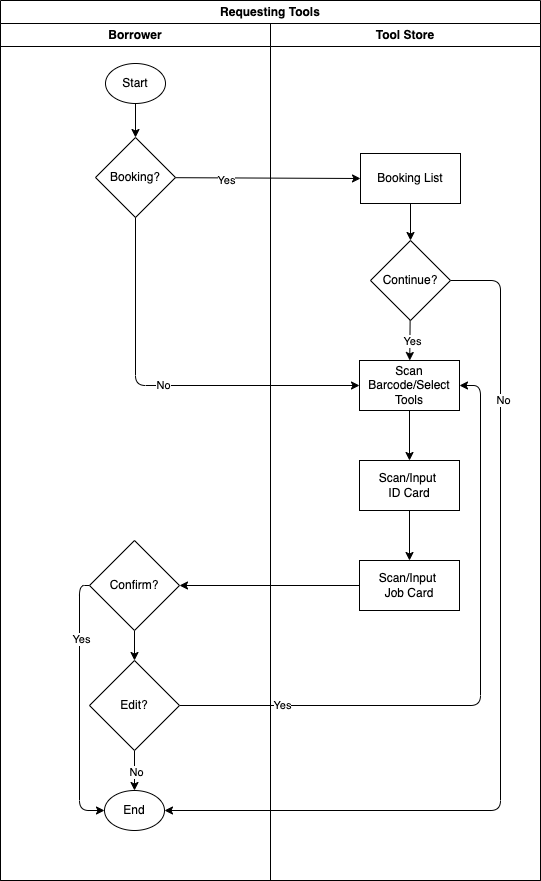

The diagram above was exported from draw.io. Its source (the exported page's mxGraphModel, read from the mxfile embedded in the PNG):
<mxGraphModel dx="880" dy="682" grid="1" gridSize="10" guides="1" tooltips="1" connect="1" arrows="1" fold="1" page="1" pageScale="1" pageWidth="850" pageHeight="1100" math="0" shadow="0">
  <root>
    <mxCell id="0" />
    <mxCell id="1" parent="0" />
    <mxCell id="84" value="Borrower" style="swimlane;whiteSpace=wrap;html=1;" parent="1" vertex="1">
      <mxGeometry x="40" y="63" width="270" height="857" as="geometry" />
    </mxCell>
    <mxCell id="87" value="Start" style="ellipse;whiteSpace=wrap;html=1;" parent="84" vertex="1">
      <mxGeometry x="105" y="40" width="60" height="40" as="geometry" />
    </mxCell>
    <mxCell id="85" value="Tool Store" style="swimlane;whiteSpace=wrap;html=1;" parent="1" vertex="1">
      <mxGeometry x="310" y="63" width="270" height="857" as="geometry" />
    </mxCell>
    <mxCell id="91" value="Booking List" style="rounded=0;whiteSpace=wrap;html=1;" parent="85" vertex="1">
      <mxGeometry x="90" y="130" width="100" height="50" as="geometry" />
    </mxCell>
    <mxCell id="92" style="edgeStyle=none;html=1;entryX=0;entryY=0.5;entryDx=0;entryDy=0;" parent="1" source="89" target="91" edge="1">
      <mxGeometry relative="1" as="geometry" />
    </mxCell>
    <mxCell id="93" value="Yes" style="edgeLabel;html=1;align=center;verticalAlign=middle;resizable=0;points=[];" parent="92" vertex="1" connectable="0">
      <mxGeometry x="-0.4526" y="-2" relative="1" as="geometry">
        <mxPoint as="offset" />
      </mxGeometry>
    </mxCell>
    <mxCell id="105" value="Requesting Tools" style="swimlane;whiteSpace=wrap;html=1;" parent="1" vertex="1">
      <mxGeometry x="40" y="40" width="540" height="880" as="geometry" />
    </mxCell>
    <mxCell id="96" value="Scan Barcode/Select Tools" style="rounded=0;whiteSpace=wrap;html=1;" parent="105" vertex="1">
      <mxGeometry x="359" y="360" width="100" height="50" as="geometry" />
    </mxCell>
    <mxCell id="98" value="Scan/Input &lt;br&gt;ID Card" style="rounded=0;whiteSpace=wrap;html=1;" parent="105" vertex="1">
      <mxGeometry x="359" y="460" width="100" height="50" as="geometry" />
    </mxCell>
    <mxCell id="100" value="Scan/Input &lt;br&gt;Job Card" style="rounded=0;whiteSpace=wrap;html=1;" parent="105" vertex="1">
      <mxGeometry x="359" y="560" width="100" height="50" as="geometry" />
    </mxCell>
    <mxCell id="117" style="edgeStyle=orthogonalEdgeStyle;html=1;entryX=0;entryY=0.5;entryDx=0;entryDy=0;exitX=0;exitY=0.5;exitDx=0;exitDy=0;" parent="105" source="103" target="114" edge="1">
      <mxGeometry relative="1" as="geometry" />
    </mxCell>
    <mxCell id="118" value="Yes" style="edgeLabel;html=1;align=center;verticalAlign=middle;resizable=0;points=[];" parent="117" vertex="1" connectable="0">
      <mxGeometry x="-0.512" y="1" relative="1" as="geometry">
        <mxPoint as="offset" />
      </mxGeometry>
    </mxCell>
    <mxCell id="123" value="" style="edgeStyle=none;html=1;" edge="1" parent="105" source="103" target="122">
      <mxGeometry relative="1" as="geometry" />
    </mxCell>
    <mxCell id="103" value="Confirm?" style="rhombus;whiteSpace=wrap;html=1;" parent="105" vertex="1">
      <mxGeometry x="89" y="540" width="90" height="90" as="geometry" />
    </mxCell>
    <mxCell id="99" style="edgeStyle=none;html=1;" parent="105" source="96" target="98" edge="1">
      <mxGeometry relative="1" as="geometry" />
    </mxCell>
    <mxCell id="101" style="edgeStyle=none;html=1;" parent="105" source="98" target="100" edge="1">
      <mxGeometry relative="1" as="geometry" />
    </mxCell>
    <mxCell id="104" style="edgeStyle=orthogonalEdgeStyle;html=1;entryX=1;entryY=0.5;entryDx=0;entryDy=0;" parent="105" source="100" target="103" edge="1">
      <mxGeometry relative="1" as="geometry" />
    </mxCell>
    <mxCell id="109" style="edgeStyle=none;html=1;" parent="105" source="107" target="96" edge="1">
      <mxGeometry relative="1" as="geometry" />
    </mxCell>
    <mxCell id="110" value="Yes" style="edgeLabel;html=1;align=center;verticalAlign=middle;resizable=0;points=[];" parent="109" vertex="1" connectable="0">
      <mxGeometry x="0.0551" y="2" relative="1" as="geometry">
        <mxPoint as="offset" />
      </mxGeometry>
    </mxCell>
    <mxCell id="119" style="edgeStyle=orthogonalEdgeStyle;html=1;entryX=1;entryY=0.5;entryDx=0;entryDy=0;exitX=1;exitY=0.5;exitDx=0;exitDy=0;" parent="105" source="107" target="114" edge="1">
      <mxGeometry relative="1" as="geometry">
        <Array as="points">
          <mxPoint x="500" y="280" />
          <mxPoint x="500" y="810" />
        </Array>
      </mxGeometry>
    </mxCell>
    <mxCell id="120" value="No" style="edgeLabel;html=1;align=center;verticalAlign=middle;resizable=0;points=[];" parent="119" vertex="1" connectable="0">
      <mxGeometry x="-0.6313" y="2" relative="1" as="geometry">
        <mxPoint as="offset" />
      </mxGeometry>
    </mxCell>
    <mxCell id="107" value="Continue?" style="rhombus;whiteSpace=wrap;html=1;" parent="105" vertex="1">
      <mxGeometry x="370" y="240" width="80" height="80" as="geometry" />
    </mxCell>
    <mxCell id="114" value="End" style="ellipse;whiteSpace=wrap;html=1;" parent="105" vertex="1">
      <mxGeometry x="104" y="790" width="60" height="40" as="geometry" />
    </mxCell>
    <mxCell id="89" value="Booking?" style="rhombus;whiteSpace=wrap;html=1;" parent="105" vertex="1">
      <mxGeometry x="95" y="137" width="80" height="80" as="geometry" />
    </mxCell>
    <mxCell id="95" value="No" style="edgeStyle=orthogonalEdgeStyle;html=1;entryX=0;entryY=0.5;entryDx=0;entryDy=0;exitX=0.5;exitY=1;exitDx=0;exitDy=0;" parent="105" source="89" target="96" edge="1">
      <mxGeometry relative="1" as="geometry">
        <mxPoint x="134" y="360" as="targetPoint" />
      </mxGeometry>
    </mxCell>
    <mxCell id="124" style="edgeStyle=none;html=1;entryX=0.5;entryY=0;entryDx=0;entryDy=0;" edge="1" parent="105" source="122" target="114">
      <mxGeometry relative="1" as="geometry" />
    </mxCell>
    <mxCell id="125" value="No" style="edgeLabel;html=1;align=center;verticalAlign=middle;resizable=0;points=[];" vertex="1" connectable="0" parent="124">
      <mxGeometry x="0.05" y="1" relative="1" as="geometry">
        <mxPoint as="offset" />
      </mxGeometry>
    </mxCell>
    <mxCell id="126" style="edgeStyle=orthogonalEdgeStyle;html=1;entryX=1;entryY=0.5;entryDx=0;entryDy=0;" edge="1" parent="105" source="122" target="96">
      <mxGeometry relative="1" as="geometry">
        <Array as="points">
          <mxPoint x="480" y="705" />
          <mxPoint x="480" y="385" />
        </Array>
      </mxGeometry>
    </mxCell>
    <mxCell id="127" value="Yes" style="edgeLabel;html=1;align=center;verticalAlign=middle;resizable=0;points=[];" vertex="1" connectable="0" parent="126">
      <mxGeometry x="-0.6822" y="1" relative="1" as="geometry">
        <mxPoint as="offset" />
      </mxGeometry>
    </mxCell>
    <mxCell id="122" value="Edit?" style="rhombus;whiteSpace=wrap;html=1;" vertex="1" parent="105">
      <mxGeometry x="89" y="660" width="90" height="90" as="geometry" />
    </mxCell>
    <mxCell id="108" style="edgeStyle=none;html=1;" parent="1" source="91" target="107" edge="1">
      <mxGeometry relative="1" as="geometry" />
    </mxCell>
    <mxCell id="90" style="edgeStyle=none;html=1;" parent="1" source="87" target="89" edge="1">
      <mxGeometry relative="1" as="geometry" />
    </mxCell>
  </root>
</mxGraphModel>